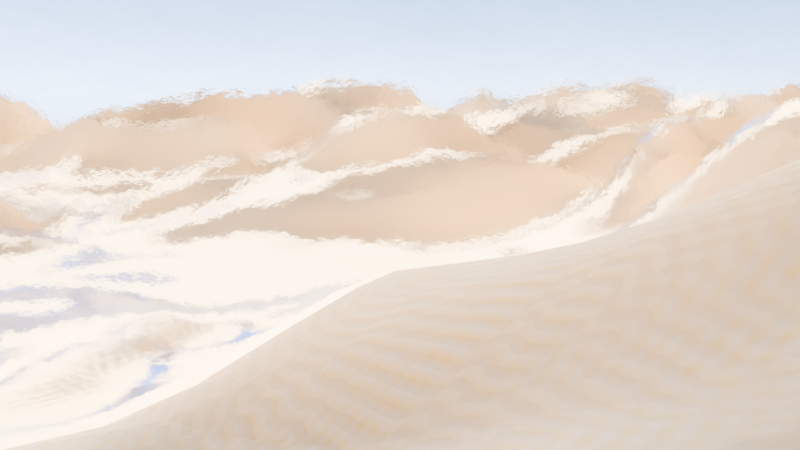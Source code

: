 # Source: mirage.blend  (saved by Blender 4.3.34; exported with 4.5.12 LTS)
import bpy
from mathutils import Matrix  # noqa: F401  (used for matrix-valued properties, if any)

bpy.ops.wm.read_factory_settings(use_empty=True)
scene = bpy.context.scene
scene.name = 'Scene'

# ---- collections
col_collection = bpy.data.collections.new('Collection'); scene.collection.children.link(col_collection)

# ---- materials (node trees are filled in below, after node groups)
mat_material = bpy.data.materials.new('Material')
mat_material.alpha_threshold = 0.0
mat_material.roughness = 0.5
mat_material.line_color = (0.0, 0.0, 0.0, 1.0)
mat_material_001 = bpy.data.materials.new('Material.001')
mat_material_001.displacement_method = 'BOTH'
mat_material_002 = bpy.data.materials.new('Material.002')

# ---- material node trees
mat_material.use_nodes = True; mat_material.node_tree.nodes.clear()
_N = mat_material.node_tree.nodes; _L = mat_material.node_tree.links
n0 = _N.new('ShaderNodeOutputMaterial'); n0.name = 'Material Output'; n0.location = (300, 300)
n1 = _N.new('ShaderNodeBsdfPrincipled'); n1.name = 'Principled BSDF'; n1.location = (10, 300)
n1.inputs[3].default_value = 1.45
_L.new(n1.outputs[0], n0.inputs[0])
n0.is_active_output = True
mat_material_001.use_nodes = True; mat_material_001.node_tree.nodes.clear()
_N = mat_material_001.node_tree.nodes; _L = mat_material_001.node_tree.links
n0 = _N.new('ShaderNodeBsdfPrincipled'); n0.name = 'Principled BSDF'; n0.location = (351, 266)
n0.inputs[2].default_value = 1.0
n1 = _N.new('ShaderNodeOutputMaterial'); n1.name = 'Material Output'; n1.location = (1027, 271)
n2 = _N.new('ShaderNodeTexCoord'); n2.name = 'Texture Coordinate'; n2.location = (-641, 200)
n3 = _N.new('ShaderNodeTexGabor'); n3.name = 'Gabor Texture'; n3.location = (999, 72)
n3.inputs[5].default_value = (0.315, -0.2185, -0.9236)
n4 = _N.new('ShaderNodeTexWave'); n4.name = 'Wave Texture'; n4.location = (-410, 198)
n4.bands_direction = 'DIAGONAL'
n4.inputs[1].default_value = 1.6
n4.inputs[2].default_value = 10.7
n4.inputs[3].default_value = 4.0
n5 = _N.new('ShaderNodeDisplacement'); n5.name = 'Displacement'; n5.location = (161, -190)
n5.inputs[2].default_value = 0.1
n6 = _N.new('ShaderNodeTexNoise'); n6.name = 'Noise Texture'; n6.location = (-671, -223)
n6.inputs[2].default_value = 3.5
n6.inputs[3].default_value = 1.192e-07
n6.inputs[4].default_value = 0.075
n6.inputs[5].default_value = 1.192e-07
n6.inputs[8].default_value = 3.7
n7 = _N.new('ShaderNodeMath'); n7.name = 'Math'; n7.location = (-19, -205)
n7.operation = 'MULTIPLY'
n8 = _N.new('ShaderNodeValToRGB'); n8.name = 'Color Ramp'; n8.location = (-381, -134)
while len(n8.color_ramp.elements) > 1: n8.color_ramp.elements.remove(n8.color_ramp.elements[-1])
n8.color_ramp.elements[0].position = 0.06818; n8.color_ramp.elements[0].color = (0.0, 0.0, 0.0, 1.0)
_e = n8.color_ramp.elements.new(0.7); _e.color = (1.0, 1.0, 1.0, 1.0)
n9 = _N.new('ShaderNodeTexGabor'); n9.name = 'Gabor Texture.001'; n9.location = (-521, 454)
n9.inputs[1].default_value = 50.8
n9.inputs[2].default_value = 10.8
n9.inputs[3].default_value = 0.3833
n10 = _N.new('ShaderNodeBump'); n10.name = 'Bump'; n10.location = (153, 140)
n10.invert = True
n10.inputs[0].default_value = 0.1
n10.inputs[1].default_value = 0.2
n10.inputs[2].default_value = 1.0
n11 = _N.new('ShaderNodeValToRGB'); n11.name = 'Color Ramp.001'; n11.location = (-172, 512)
while len(n11.color_ramp.elements) > 1: n11.color_ramp.elements.remove(n11.color_ramp.elements[-1])
n11.color_ramp.elements[0].position = 0.0; n11.color_ramp.elements[0].color = (1.0, 0.6667, 0.1233, 1.0)
_e = n11.color_ramp.elements.new(1.0); _e.color = (1.0, 0.8463, 0.6794, 1.0)
n12 = _N.new('ShaderNodeCameraData'); n12.name = 'Camera Data'; n12.location = (-927, 442)
n13 = _N.new('ShaderNodeMath'); n13.name = 'Math.001'; n13.location = (-688, 546)
n13.operation = 'SUBTRACT'
n13.use_clamp = True
n13.inputs[0].default_value = 5.0
n14 = _N.new('ShaderNodeMath'); n14.name = 'Math.002'; n14.location = (-469, 615)
n14.operation = 'POWER'
n14.inputs[1].default_value = 8.0
n15 = _N.new('ShaderNodeMath'); n15.name = 'Math.003'; n15.location = (-109, 330)
n15.operation = 'MULTIPLY'
n16 = _N.new('ShaderNodeMath'); n16.name = 'Math.004'; n16.location = (-289, 602)
n16.operation = 'MAXIMUM'
n16.inputs[1].default_value = 0.01
n17 = _N.new('ShaderNodeFresnel'); n17.name = 'Fresnel'; n17.location = (81, 626)
n17.inputs[0].default_value = 0.99
n18 = _N.new('ShaderNodeBsdfPrincipled'); n18.name = 'Principled BSDF.001'; n18.location = (799, 840)
n18.inputs[0].default_value = (0.3512, 0.4929, 1.0, 1.0)
n18.inputs[1].default_value = 1.0
n18.inputs[2].default_value = 0.1182
n19 = _N.new('ShaderNodeMixShader'); n19.name = 'Mix Shader'; n19.location = (847, 386)
n20 = _N.new('ShaderNodeValToRGB'); n20.name = 'Color Ramp.002'; n20.location = (458, 501)
while len(n20.color_ramp.elements) > 1: n20.color_ramp.elements.remove(n20.color_ramp.elements[-1])
n20.color_ramp.elements[0].position = 0.5727; n20.color_ramp.elements[0].color = (1.0, 1.0, 1.0, 1.0)
_e = n20.color_ramp.elements.new(1.0); _e.color = (0.0, 0.0, 0.0, 1.0)
n21 = _N.new('ShaderNodeCameraData'); n21.name = 'Camera Data.001'; n21.location = (-553, 821)
n22 = _N.new('ShaderNodeValToRGB'); n22.name = 'Color Ramp.003'; n22.location = (-150, 880)
n22.color_ramp.interpolation = 'CONSTANT'
while len(n22.color_ramp.elements) > 1: n22.color_ramp.elements.remove(n22.color_ramp.elements[-1])
n22.color_ramp.elements[0].position = 0.0; n22.color_ramp.elements[0].color = (0.0, 0.0, 0.0, 1.0)
_e = n22.color_ramp.elements.new(0.06364); _e.color = (1.0, 1.0, 1.0, 1.0)
n23 = _N.new('ShaderNodeMath'); n23.name = 'Math.005'; n23.location = (-373, 813)
n23.operation = 'DIVIDE'
n23.inputs[1].default_value = 20.0
n24 = _N.new('ShaderNodeMath'); n24.name = 'Math.006'; n24.location = (278, 566)
n24.operation = 'MULTIPLY'
_L.new(n2.outputs[0], n4.inputs[0])
_L.new(n7.outputs[0], n5.inputs[0])
_L.new(n4.outputs[0], n7.inputs[0])
_L.new(n8.outputs[0], n7.inputs[1])
_L.new(n6.outputs[0], n8.inputs[0])
_L.new(n11.outputs[0], n0.inputs[0])
_L.new(n5.outputs[0], n1.inputs[2])
_L.new(n15.outputs[0], n10.inputs[3])
_L.new(n10.outputs[0], n0.inputs[5])
_L.new(n9.outputs[0], n11.inputs[0])
_L.new(n12.outputs[2], n13.inputs[1])
_L.new(n13.outputs[0], n14.inputs[0])
_L.new(n9.outputs[0], n15.inputs[0])
_L.new(n16.outputs[0], n15.inputs[1])
_L.new(n14.outputs[0], n16.inputs[0])
_L.new(n18.outputs[0], n19.inputs[1])
_L.new(n0.outputs[0], n19.inputs[2])
_L.new(n24.outputs[0], n20.inputs[0])
_L.new(n20.outputs[0], n19.inputs[0])
_L.new(n23.outputs[0], n22.inputs[0])
_L.new(n21.outputs[1], n23.inputs[0])
_L.new(n17.outputs[0], n24.inputs[0])
_L.new(n22.outputs[0], n24.inputs[1])
_L.new(n19.outputs[0], n1.inputs[0])
n1.is_active_output = True
mat_material_002.use_nodes = True; mat_material_002.node_tree.nodes.clear()
_N = mat_material_002.node_tree.nodes; _L = mat_material_002.node_tree.links
n0 = _N.new('ShaderNodeOutputMaterial'); n0.name = 'Material Output'; n0.location = (563, 656)
n1 = _N.new('ShaderNodeBsdfRefraction'); n1.name = 'Refraction BSDF'; n1.location = (132, 595)
n1.distribution = 'GGX'
n1.inputs[1].default_value = 0.1
n1.inputs[2].default_value = 1.1
n2 = _N.new('ShaderNodeTexNoise'); n2.name = 'Noise Texture'; n2.location = (-454, 587)
n2.inputs[2].default_value = 7.0
n2.inputs[3].default_value = 15.0
n3 = _N.new('ShaderNodeValToRGB'); n3.name = 'Color Ramp'; n3.location = (-240, 579)
while len(n3.color_ramp.elements) > 1: n3.color_ramp.elements.remove(n3.color_ramp.elements[-1])
n3.color_ramp.elements[0].position = 0.0; n3.color_ramp.elements[0].color = (0.0, 0.0, 0.0, 1.0)
_e = n3.color_ramp.elements.new(1.0); _e.color = (0.0697, 0.0697, 0.0697, 1.0)
_L.new(n2.outputs[0], n3.inputs[0])
_L.new(n1.outputs[0], n0.inputs[0])
_L.new(n3.outputs[0], n0.inputs[2])
n0.is_active_output = True

# ---- world
world_world = bpy.data.worlds.new('World'); scene.world = world_world
world_world.use_nodes = True; world_world.node_tree.nodes.clear()
_N = world_world.node_tree.nodes; _L = world_world.node_tree.links
n0 = _N.new('ShaderNodeOutputWorld'); n0.name = 'World Output'; n0.location = (300, 300)
n1 = _N.new('ShaderNodeBackground'); n1.name = 'Background'; n1.location = (10, 300)
n2 = _N.new('ShaderNodeTexSky'); n2.name = 'Sky Texture'; n2.location = (-190, 280)
n2.sun_elevation = 0.6842
n2.sun_rotation = 4.657
n2.air_density = 0.1549
n2.dust_density = 0.0
_L.new(n1.outputs[0], n0.inputs[0])
_L.new(n2.outputs[0], n1.inputs[0])
n0.is_active_output = True
world_world.color = (0.05088, 0.05088, 0.05088)
world_world.sun_shadow_jitter_overblur = 0.0

# ---- cameras
cam_camera = bpy.data.cameras.new('Camera')
cam_camera.clip_end = 100.0
cam_camera.ortho_scale = 7.314

# ---- meshes
me_cube = bpy.data.meshes.new('Cube')
me_cube.from_pydata([(1.0, 1.0, 1.0), (1.0, 1.0, -1.0), (1.0, -1.0, 1.0), (1.0, -1.0, -1.0), (-1.0, 1.0, 1.0), (-1.0, 1.0, -1.0), (-1.0, -1.0, 1.0), (-1.0, -1.0, -1.0)], [], [(0, 4, 6, 2), (3, 2, 6, 7), (7, 6, 4, 5), (5, 1, 3, 7), (1, 0, 2, 3), (5, 4, 0, 1)])
_uv = me_cube.uv_layers.new(name='UVMap')
_uv.uv.foreach_set('vector', [0.625, 0.5, 0.875, 0.5, 0.875, 0.75, 0.625, 0.75, 0.375, 0.75, 0.625, 0.75, 0.625, 1.0, 0.375, 1.0, 0.375, 0.0, 0.625, 0.0, 0.625, 0.25, 0.375, 0.25, 0.125, 0.5, 0.375, 0.5, 0.375, 0.75, 0.125, 0.75, 0.375, 0.5, 0.625, 0.5, 0.625, 0.75, 0.375, 0.75, 0.375, 0.25, 0.625, 0.25, 0.625, 0.5, 0.375, 0.5])
me_cube.materials.append(mat_material)
me_cube.use_mirror_vertex_groups = False
me_cube.update()
me_plane = bpy.data.meshes.new('Plane')
me_plane.from_pydata([(-1.0, -1.0, 0.0), (1.0, -1.0, 0.0), (-1.0, 1.0, 0.0), (1.0, 1.0, 0.0)], [], [(0, 1, 3, 2)])
_uv = me_plane.uv_layers.new(name='UVMap')
_uv.uv.foreach_set('vector', [0.0, 0.0, 1.0, 0.0, 1.0, 1.0, 0.0, 1.0])
me_plane.materials.append(mat_material_001)
me_plane.update()
me_plane_001 = bpy.data.meshes.new('Plane.001')
me_plane_001.from_pydata([(-1.0, -1.0, 0.0), (1.0, -1.0, 0.0), (-1.0, 1.0, 0.0), (1.0, 1.0, 0.0)], [], [(0, 1, 3, 2)])
_uv = me_plane_001.uv_layers.new(name='UVMap')
_uv.uv.foreach_set('vector', [0.0, 0.0, 1.0, 0.0, 1.0, 1.0, 0.0, 1.0])
me_plane_001.materials.append(mat_material_002)
me_plane_001.update()

# ---- objects
ob_cube = bpy.data.objects.new('Cube', me_cube)
ob_camera = bpy.data.objects.new('Camera', cam_camera)
ob_plane = bpy.data.objects.new('Plane', me_plane)
ob_plane_001 = bpy.data.objects.new('Plane.001', me_plane_001)

# ---- transforms, parenting, visibility, modifiers, constraints
ob_cube.location = (0.0, 0.0, 12.92)
ob_cube.scale = (1.012, 1.012, 1.012)
ob_cube.lock_rotations_4d = False
ob_cube.empty_display_type = 'ARROWS'
ob_cube.lineart.crease_threshold = 0.0
ob_camera.location = (4.623, -4.83, 0.2309)
ob_camera.rotation_euler = (1.458, -7.332e-07, 0.8638)
ob_camera.lock_rotations_4d = False
ob_camera.empty_display_type = 'ARROWS'
ob_camera.color = (0.0, 0.0, 0.0, 0.0)
ob_camera.display_type = 'WIRE'
ob_camera.lineart.crease_threshold = 0.0
ob_plane.location = (0.0, 0.0, 0.0)
ob_plane.scale = (6.0, 6.0, 6.0)
ob_plane.cycles.use_adaptive_subdivision = True
_m = ob_plane.modifiers.new('Subdivision', 'SUBSURF')
_m.subdivision_type = 'SIMPLE'
_m.levels = 5
_m.render_levels = 5
_m = ob_plane.modifiers.new('Subdivision.001', 'SUBSURF')
ob_plane_001.location = (3.705, -3.958, 0.3136)
ob_plane_001.rotation_euler = (0.0, 1.479, -0.6533)

# ---- collection membership
col_collection.objects.link(ob_cube)
col_collection.objects.link(ob_camera)
col_collection.objects.link(ob_plane)
col_collection.objects.link(ob_plane_001)

# ---- scene / render settings (as saved in the file)
scene.camera = ob_camera
scene.frame_start = 1; scene.frame_end = 250; scene.frame_set(1)
scene.render.engine = 'CYCLES'
bpy.context.view_layer.update()
